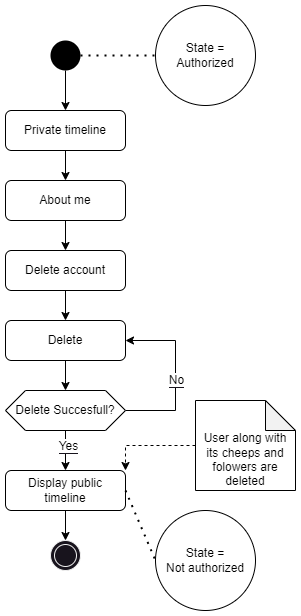

The diagram above was exported from draw.io. Its source (the exported page's mxGraphModel, read from the mxfile embedded in the PNG):
<mxGraphModel dx="1050" dy="717" grid="1" gridSize="10" guides="1" tooltips="1" connect="1" arrows="1" fold="1" page="1" pageScale="1" pageWidth="850" pageHeight="1100" background="#ffffff" math="0" shadow="0">
  <root>
    <mxCell id="0" />
    <mxCell id="1" parent="0" />
    <mxCell id="EOtpFSVBXlE4K6ZDtqPA-2" style="edgeStyle=orthogonalEdgeStyle;rounded=0;orthogonalLoop=1;jettySize=auto;html=1;exitX=0.5;exitY=1;exitDx=0;exitDy=0;strokeColor=#000000;" parent="1" source="EOtpFSVBXlE4K6ZDtqPA-1" target="EOtpFSVBXlE4K6ZDtqPA-4" edge="1">
      <mxGeometry relative="1" as="geometry">
        <mxPoint x="330" y="150" as="targetPoint" />
      </mxGeometry>
    </mxCell>
    <mxCell id="EOtpFSVBXlE4K6ZDtqPA-1" value="" style="ellipse;whiteSpace=wrap;html=1;aspect=fixed;fillStyle=solid;fillColor=#000000;strokeColor=none;" parent="1" vertex="1">
      <mxGeometry x="315" y="70" width="30" height="30" as="geometry" />
    </mxCell>
    <mxCell id="EOtpFSVBXlE4K6ZDtqPA-9" value="" style="edgeStyle=orthogonalEdgeStyle;rounded=0;orthogonalLoop=1;jettySize=auto;html=1;labelBackgroundColor=#000000;fontColor=#000000;strokeColor=#000000;" parent="1" source="EOtpFSVBXlE4K6ZDtqPA-4" target="EOtpFSVBXlE4K6ZDtqPA-7" edge="1">
      <mxGeometry relative="1" as="geometry" />
    </mxCell>
    <mxCell id="EOtpFSVBXlE4K6ZDtqPA-4" value="&lt;font color=&quot;#000000&quot;&gt;Private timeline&lt;/font&gt;" style="rounded=1;whiteSpace=wrap;html=1;strokeColor=#000000;fillColor=#FFFFFF;" parent="1" vertex="1">
      <mxGeometry x="270" y="140" width="120" height="40" as="geometry" />
    </mxCell>
    <mxCell id="EOtpFSVBXlE4K6ZDtqPA-5" value="&lt;font color=&quot;#000000&quot;&gt;State =&lt;br&gt;Authorized&lt;/font&gt;" style="ellipse;whiteSpace=wrap;html=1;aspect=fixed;fillColor=#FFFFFF;strokeColor=#000000;" parent="1" vertex="1">
      <mxGeometry x="420" y="35" width="100" height="100" as="geometry" />
    </mxCell>
    <mxCell id="EOtpFSVBXlE4K6ZDtqPA-7" value="&lt;font color=&quot;#000000&quot;&gt;About me&lt;/font&gt;" style="rounded=1;whiteSpace=wrap;html=1;strokeColor=#000000;fillColor=#FFFFFF;" parent="1" vertex="1">
      <mxGeometry x="270" y="210" width="120" height="40" as="geometry" />
    </mxCell>
    <mxCell id="EOtpFSVBXlE4K6ZDtqPA-15" value="" style="edgeStyle=orthogonalEdgeStyle;rounded=0;orthogonalLoop=1;jettySize=auto;html=1;labelBackgroundColor=#000000;fontColor=#000000;strokeColor=#000000;exitX=0.5;exitY=1;exitDx=0;exitDy=0;entryX=0.5;entryY=0;entryDx=0;entryDy=0;" parent="1" source="EOtpFSVBXlE4K6ZDtqPA-7" target="7cEb5G3KTo9oP8OjUJpz-11" edge="1">
      <mxGeometry relative="1" as="geometry">
        <mxPoint x="510" y="320" as="sourcePoint" />
        <mxPoint x="330" y="270" as="targetPoint" />
      </mxGeometry>
    </mxCell>
    <mxCell id="7cEb5G3KTo9oP8OjUJpz-2" value="" style="edgeStyle=orthogonalEdgeStyle;rounded=0;orthogonalLoop=1;jettySize=auto;html=1;strokeColor=#000000;entryX=0.5;entryY=0;entryDx=0;entryDy=0;" parent="1" source="EOtpFSVBXlE4K6ZDtqPA-20" target="7cEb5G3KTo9oP8OjUJpz-3" edge="1">
      <mxGeometry relative="1" as="geometry">
        <mxPoint x="330" y="430" as="targetPoint" />
      </mxGeometry>
    </mxCell>
    <mxCell id="EOtpFSVBXlE4K6ZDtqPA-20" value="&lt;font color=&quot;#000000&quot;&gt;Delete&lt;/font&gt;" style="rounded=1;whiteSpace=wrap;html=1;strokeColor=#000000;fillColor=#FFFFFF;" parent="1" vertex="1">
      <mxGeometry x="270" y="350" width="120" height="40" as="geometry" />
    </mxCell>
    <mxCell id="EOtpFSVBXlE4K6ZDtqPA-23" value="" style="endArrow=none;dashed=1;html=1;dashPattern=1 3;strokeWidth=2;rounded=0;entryX=0;entryY=0.5;entryDx=0;entryDy=0;strokeColor=#000000;exitX=1;exitY=0.5;exitDx=0;exitDy=0;" parent="1" source="EOtpFSVBXlE4K6ZDtqPA-1" target="EOtpFSVBXlE4K6ZDtqPA-5" edge="1">
      <mxGeometry width="50" height="50" relative="1" as="geometry">
        <mxPoint x="330" y="70" as="sourcePoint" />
        <mxPoint x="400" y="70" as="targetPoint" />
      </mxGeometry>
    </mxCell>
    <mxCell id="EOtpFSVBXlE4K6ZDtqPA-25" value="&lt;font color=&quot;#000000&quot;&gt;Display public timeline&lt;/font&gt;" style="rounded=1;whiteSpace=wrap;html=1;strokeColor=#000000;fillColor=#FFFFFF;" parent="1" vertex="1">
      <mxGeometry x="270" y="500" width="120" height="40" as="geometry" />
    </mxCell>
    <mxCell id="EOtpFSVBXlE4K6ZDtqPA-26" value="" style="ellipse;shape=doubleEllipse;whiteSpace=wrap;html=1;aspect=fixed;" parent="1" vertex="1">
      <mxGeometry x="315" y="570" width="30" height="30" as="geometry" />
    </mxCell>
    <mxCell id="EOtpFSVBXlE4K6ZDtqPA-27" style="edgeStyle=orthogonalEdgeStyle;rounded=0;orthogonalLoop=1;jettySize=auto;html=1;strokeColor=#000000;exitX=0.5;exitY=1;exitDx=0;exitDy=0;entryX=0.5;entryY=0;entryDx=0;entryDy=0;" parent="1" source="EOtpFSVBXlE4K6ZDtqPA-25" target="EOtpFSVBXlE4K6ZDtqPA-26" edge="1">
      <mxGeometry relative="1" as="geometry">
        <mxPoint x="125" y="600" as="targetPoint" />
        <mxPoint x="110" y="530" as="sourcePoint" />
      </mxGeometry>
    </mxCell>
    <mxCell id="EOtpFSVBXlE4K6ZDtqPA-28" value="&lt;font color=&quot;#000000&quot;&gt;State =&lt;br&gt;Not&amp;nbsp;authorized&lt;/font&gt;" style="ellipse;whiteSpace=wrap;html=1;aspect=fixed;fillColor=#FFFFFF;strokeColor=#000000;" parent="1" vertex="1">
      <mxGeometry x="420" y="540" width="100" height="100" as="geometry" />
    </mxCell>
    <mxCell id="EOtpFSVBXlE4K6ZDtqPA-29" value="" style="endArrow=none;dashed=1;html=1;dashPattern=1 3;strokeWidth=2;rounded=0;entryX=0;entryY=0.5;entryDx=0;entryDy=0;strokeColor=#000000;exitX=1;exitY=0.5;exitDx=0;exitDy=0;" parent="1" source="EOtpFSVBXlE4K6ZDtqPA-25" target="EOtpFSVBXlE4K6ZDtqPA-28" edge="1">
      <mxGeometry width="50" height="50" relative="1" as="geometry">
        <mxPoint x="270" y="710" as="sourcePoint" />
        <mxPoint x="370" y="710" as="targetPoint" />
      </mxGeometry>
    </mxCell>
    <mxCell id="7cEb5G3KTo9oP8OjUJpz-4" value="" style="edgeStyle=orthogonalEdgeStyle;rounded=0;orthogonalLoop=1;jettySize=auto;html=1;entryX=1;entryY=0.5;entryDx=0;entryDy=0;strokeColor=#000000;" parent="1" source="7cEb5G3KTo9oP8OjUJpz-3" target="EOtpFSVBXlE4K6ZDtqPA-20" edge="1">
      <mxGeometry relative="1" as="geometry">
        <Array as="points">
          <mxPoint x="440" y="440" />
          <mxPoint x="440" y="370" />
        </Array>
      </mxGeometry>
    </mxCell>
    <mxCell id="7cEb5G3KTo9oP8OjUJpz-7" value="&lt;font style=&quot;font-size: 12px; background-color: rgb(255, 255, 255);&quot; color=&quot;#000000&quot;&gt;No&lt;/font&gt;" style="edgeLabel;html=1;align=center;verticalAlign=middle;resizable=0;points=[];" parent="7cEb5G3KTo9oP8OjUJpz-4" vertex="1" connectable="0">
      <mxGeometry x="-0.0471" relative="1" as="geometry">
        <mxPoint as="offset" />
      </mxGeometry>
    </mxCell>
    <mxCell id="7cEb5G3KTo9oP8OjUJpz-5" value="" style="edgeStyle=orthogonalEdgeStyle;rounded=0;orthogonalLoop=1;jettySize=auto;html=1;strokeColor=#000000;" parent="1" source="7cEb5G3KTo9oP8OjUJpz-3" target="EOtpFSVBXlE4K6ZDtqPA-25" edge="1">
      <mxGeometry relative="1" as="geometry" />
    </mxCell>
    <mxCell id="7cEb5G3KTo9oP8OjUJpz-9" value="&lt;font style=&quot;background-color: rgb(255, 255, 255); font-size: 12px;&quot; color=&quot;#000000&quot;&gt;Yes&lt;/font&gt;" style="edgeLabel;html=1;align=center;verticalAlign=middle;resizable=0;points=[];" parent="7cEb5G3KTo9oP8OjUJpz-5" vertex="1" connectable="0">
      <mxGeometry x="-0.25" y="2" relative="1" as="geometry">
        <mxPoint as="offset" />
      </mxGeometry>
    </mxCell>
    <mxCell id="7cEb5G3KTo9oP8OjUJpz-3" value="&lt;font color=&quot;#000000&quot;&gt;Delete Succesfull?&lt;/font&gt;" style="shape=hexagon;perimeter=hexagonPerimeter2;whiteSpace=wrap;html=1;fixedSize=1;fillColor=#FFFFFF;strokeColor=#000000;" parent="1" vertex="1">
      <mxGeometry x="270" y="420" width="120" height="40" as="geometry" />
    </mxCell>
    <mxCell id="7cEb5G3KTo9oP8OjUJpz-14" value="" style="edgeStyle=orthogonalEdgeStyle;rounded=0;orthogonalLoop=1;jettySize=auto;html=1;dashed=1;strokeColor=#000000;entryX=1;entryY=0;entryDx=0;entryDy=0;" parent="1" source="7cEb5G3KTo9oP8OjUJpz-10" target="EOtpFSVBXlE4K6ZDtqPA-25" edge="1">
      <mxGeometry relative="1" as="geometry">
        <mxPoint x="350" y="480" as="targetPoint" />
      </mxGeometry>
    </mxCell>
    <mxCell id="7cEb5G3KTo9oP8OjUJpz-10" value="&lt;div&gt;&lt;font color=&quot;#000000&quot;&gt;&lt;br&gt;&lt;/font&gt;&lt;/div&gt;&lt;font color=&quot;#000000&quot;&gt;&lt;div&gt;&lt;span style=&quot;background-color: initial;&quot;&gt;&lt;br&gt;&lt;/span&gt;&lt;/div&gt;&lt;div&gt;&lt;span style=&quot;background-color: initial;&quot;&gt;User along with its cheeps and folowers are deleted&lt;/span&gt;&lt;br&gt;&lt;/div&gt;&lt;/font&gt;" style="shape=note;whiteSpace=wrap;html=1;backgroundOutline=1;darkOpacity=0.05;fillColor=#FFFFFF;strokeColor=#000000;" parent="1" vertex="1">
      <mxGeometry x="460" y="430" width="100" height="90" as="geometry" />
    </mxCell>
    <mxCell id="7cEb5G3KTo9oP8OjUJpz-12" value="" style="edgeStyle=orthogonalEdgeStyle;rounded=0;orthogonalLoop=1;jettySize=auto;html=1;entryX=0.5;entryY=0;entryDx=0;entryDy=0;strokeColor=#000000;" parent="1" source="7cEb5G3KTo9oP8OjUJpz-11" target="EOtpFSVBXlE4K6ZDtqPA-20" edge="1">
      <mxGeometry relative="1" as="geometry" />
    </mxCell>
    <mxCell id="7cEb5G3KTo9oP8OjUJpz-11" value="&lt;font color=&quot;#000000&quot;&gt;Delete account&lt;/font&gt;" style="rounded=1;whiteSpace=wrap;html=1;strokeColor=#000000;fillColor=#FFFFFF;" parent="1" vertex="1">
      <mxGeometry x="270" y="280" width="120" height="40" as="geometry" />
    </mxCell>
  </root>
</mxGraphModel>